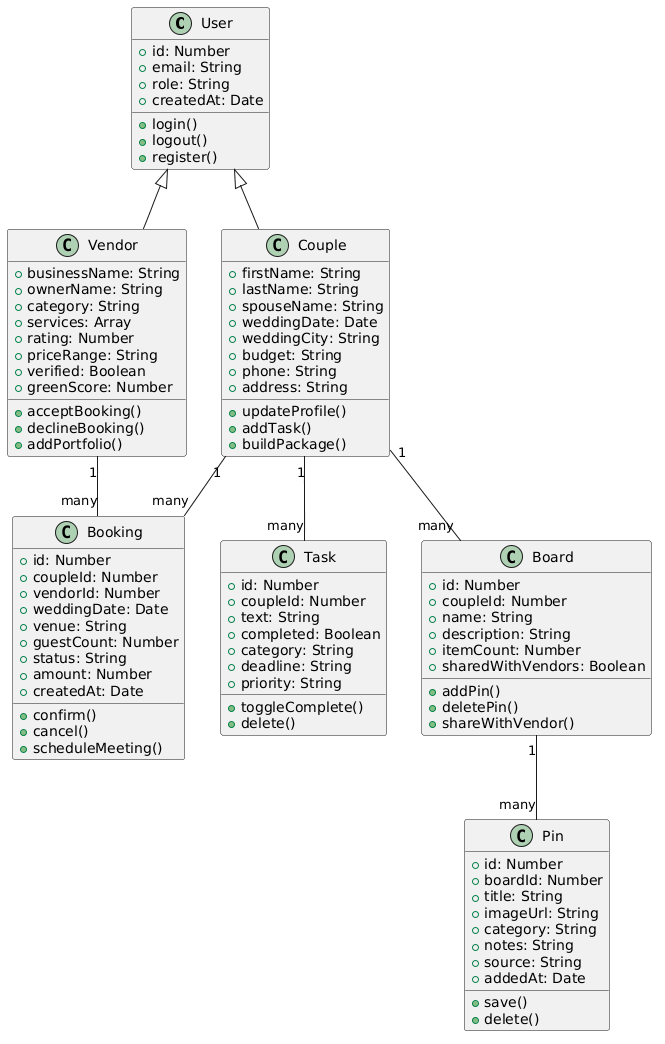

The diagram above was rendered by PlantUML. Its source (embedded in the PNG):
@startuml
class User {
  + id: Number
  + email: String
  + role: String
  + createdAt: Date
  + login()
  + logout()
  + register()
}

class Couple {
  + firstName: String
  + lastName: String
  + spouseName: String
  + weddingDate: Date
  + weddingCity: String
  + budget: String
  + phone: String
  + address: String
  + updateProfile()
  + addTask()
  + buildPackage()
}

class Vendor {
  + businessName: String
  + ownerName: String
  + category: String
  + services: Array
  + rating: Number
  + priceRange: String
  + verified: Boolean
  + greenScore: Number
  + acceptBooking()
  + declineBooking()
  + addPortfolio()
}

class Booking {
  + id: Number
  + coupleId: Number
  + vendorId: Number
  + weddingDate: Date
  + venue: String
  + guestCount: Number
  + status: String
  + amount: Number
  + createdAt: Date
  + confirm()
  + cancel()
  + scheduleMeeting()
}

class Task {
  + id: Number
  + coupleId: Number
  + text: String
  + completed: Boolean
  + category: String
  + deadline: String
  + priority: String
  + toggleComplete()
  + delete()
}

class Board {
  + id: Number
  + coupleId: Number
  + name: String
  + description: String
  + itemCount: Number
  + sharedWithVendors: Boolean
  + addPin()
  + deletePin()
  + shareWithVendor()
}

class Pin {
  + id: Number
  + boardId: Number
  + title: String
  + imageUrl: String
  + category: String
  + notes: String
  + source: String
  + addedAt: Date
  + save()
  + delete()
}

User <|-- Couple
User <|-- Vendor

Couple "1" -- "many" Booking
Vendor "1" -- "many" Booking
Couple "1" -- "many" Task
Couple "1" -- "many" Board
Board "1" -- "many" Pin
@enduml